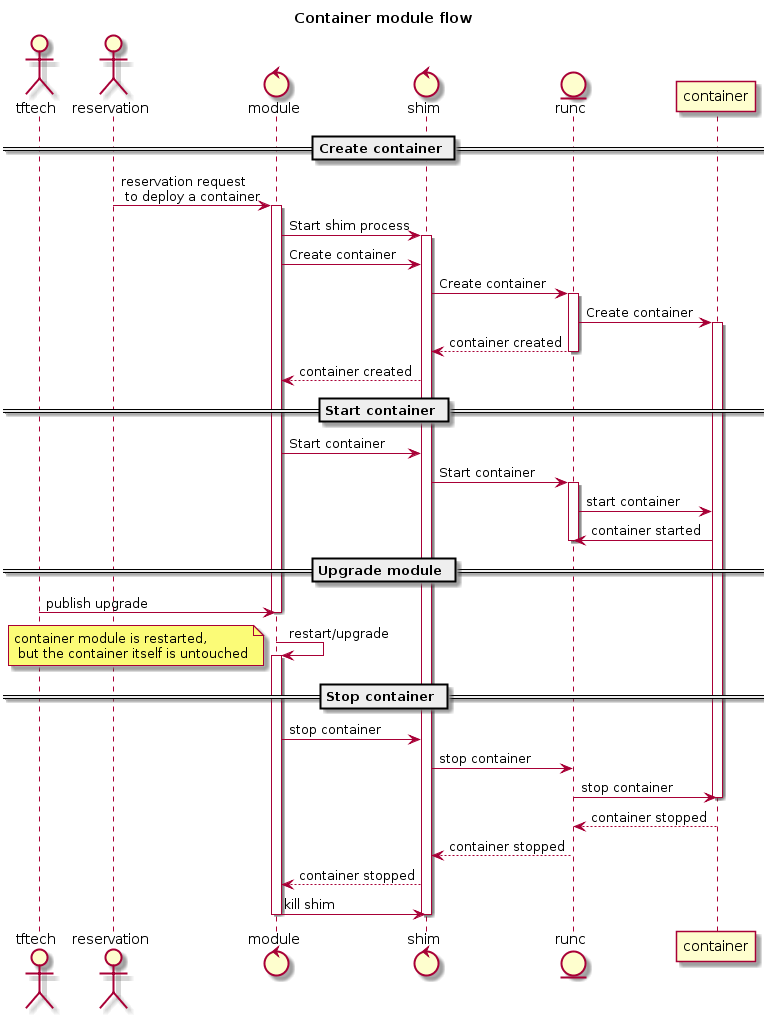

The diagram above was rendered by PlantUML. Its source (embedded in the PNG):
@startuml
Title Container module flow

actor tftech
actor reservation
control module
control shim
entity runc


== Create container ==
reservation -> module: reservation request\n to deploy a container
activate module
module -> shim: Start shim process
activate shim
module -> shim: Create container
shim -> runc: Create container
activate runc
runc -> container: Create container
activate container
runc --> shim: container created
deactivate runc
shim --> module: container created

== Start container ==
module -> shim: Start container
shim -> runc: Start container
activate runc
runc -> container: start container
container -> runc: container started
deactivate runc

== Upgrade module ==
tftech -> module: publish upgrade
deactivate module
module -> module: restart/upgrade
note left: container module is restarted,\n but the container itself is untouched
activate module

== Stop container ==
module -> shim: stop container
shim -> runc: stop container
runc -> container: stop container
deactivate container
container --> runc: container stopped
runc --> shim: container stopped
shim --> module: container stopped

module -> shim: kill shim
deactivate shim
deactivate module
@enduml